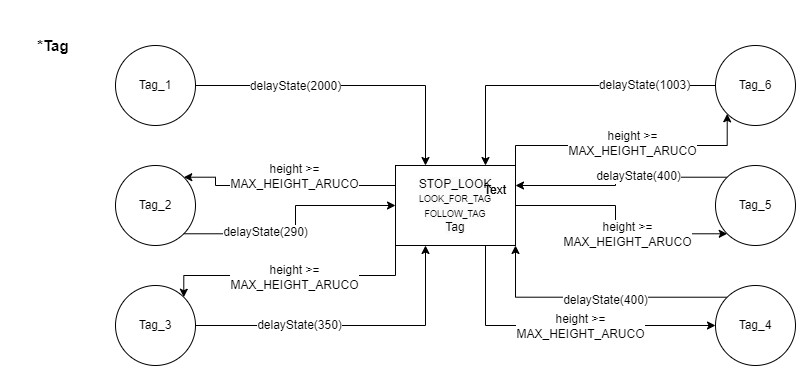

The diagram above was exported from draw.io. Its source (the exported page's mxGraphModel, read from the mxfile embedded in the PNG):
<mxGraphModel dx="1050" dy="553" grid="1" gridSize="10" guides="1" tooltips="1" connect="1" arrows="1" fold="1" page="1" pageScale="1" pageWidth="1200" pageHeight="1920" math="0" shadow="0">
  <root>
    <mxCell id="0" />
    <mxCell id="1" parent="0" />
    <mxCell id="Cp-CYqB3itJZMrvRFcvH-12" style="edgeStyle=orthogonalEdgeStyle;rounded=0;orthogonalLoop=1;jettySize=auto;html=1;exitX=1;exitY=0;exitDx=0;exitDy=0;entryX=0;entryY=1;entryDx=0;entryDy=0;fontFamily=Helvetica;fontSize=12;fontColor=#000000;startArrow=classic;startFill=1;targetPerimeterSpacing=7;endArrow=none;endFill=0;" edge="1" parent="1" source="waemNnNJ0vxl6hfFC8JQ-1" target="Cp-CYqB3itJZMrvRFcvH-7">
      <mxGeometry relative="1" as="geometry">
        <mxPoint x="360" y="240" as="targetPoint" />
        <Array as="points">
          <mxPoint x="228" y="270" />
          <mxPoint x="440" y="270" />
        </Array>
      </mxGeometry>
    </mxCell>
    <mxCell id="Cp-CYqB3itJZMrvRFcvH-27" value="height &amp;gt;=&lt;br style=&quot;border-color: var(--border-color);&quot;&gt;MAX_HEIGHT_ARUCO" style="edgeLabel;html=1;align=center;verticalAlign=middle;resizable=0;points=[];fontSize=12;fontFamily=Helvetica;fontColor=#000000;" vertex="1" connectable="0" parent="Cp-CYqB3itJZMrvRFcvH-12">
      <mxGeometry x="0.0039" y="-1" relative="1" as="geometry">
        <mxPoint as="offset" />
      </mxGeometry>
    </mxCell>
    <mxCell id="waemNnNJ0vxl6hfFC8JQ-1" value="Tag_3" style="ellipse;whiteSpace=wrap;html=1;aspect=fixed;labelBackgroundColor=none;fontFamily=Helvetica;fontSize=12;fontColor=#000000;" vertex="1" parent="1">
      <mxGeometry x="160" y="280" width="80" height="80" as="geometry" />
    </mxCell>
    <mxCell id="Cp-CYqB3itJZMrvRFcvH-9" style="edgeStyle=orthogonalEdgeStyle;rounded=0;orthogonalLoop=1;jettySize=auto;html=1;exitX=1;exitY=0;exitDx=0;exitDy=0;entryX=0;entryY=0.25;entryDx=0;entryDy=0;fontFamily=Helvetica;fontSize=12;fontColor=#000000;startArrow=classic;startFill=1;targetPerimeterSpacing=7;endArrow=none;endFill=0;" edge="1" parent="1" source="waemNnNJ0vxl6hfFC8JQ-2" target="Cp-CYqB3itJZMrvRFcvH-7">
      <mxGeometry relative="1" as="geometry">
        <mxPoint x="360" y="180" as="targetPoint" />
        <Array as="points">
          <mxPoint x="260" y="172" />
          <mxPoint x="260" y="180" />
        </Array>
      </mxGeometry>
    </mxCell>
    <mxCell id="Cp-CYqB3itJZMrvRFcvH-26" value="height &amp;gt;= &lt;br&gt;MAX_HEIGHT_ARUCO" style="edgeLabel;html=1;align=center;verticalAlign=middle;resizable=0;points=[];fontSize=12;fontFamily=Helvetica;fontColor=#000000;" vertex="1" connectable="0" parent="Cp-CYqB3itJZMrvRFcvH-9">
      <mxGeometry x="0.083" y="1" relative="1" as="geometry">
        <mxPoint y="-9" as="offset" />
      </mxGeometry>
    </mxCell>
    <mxCell id="waemNnNJ0vxl6hfFC8JQ-2" value="Tag_2" style="ellipse;whiteSpace=wrap;html=1;aspect=fixed;labelBackgroundColor=none;fontFamily=Helvetica;fontSize=12;fontColor=#000000;" vertex="1" parent="1">
      <mxGeometry x="160" y="160" width="80" height="80" as="geometry" />
    </mxCell>
    <mxCell id="Cp-CYqB3itJZMrvRFcvH-8" style="edgeStyle=orthogonalEdgeStyle;rounded=0;orthogonalLoop=1;jettySize=auto;html=1;exitX=1;exitY=0.5;exitDx=0;exitDy=0;entryX=0.25;entryY=0;entryDx=0;entryDy=0;fontFamily=Helvetica;fontSize=12;fontColor=#000000;startArrow=none;startFill=0;targetPerimeterSpacing=7;" edge="1" parent="1" source="waemNnNJ0vxl6hfFC8JQ-3" target="Cp-CYqB3itJZMrvRFcvH-7">
      <mxGeometry relative="1" as="geometry">
        <mxPoint x="390" y="160" as="targetPoint" />
      </mxGeometry>
    </mxCell>
    <mxCell id="Cp-CYqB3itJZMrvRFcvH-25" value="delayState(2000)" style="edgeLabel;html=1;align=center;verticalAlign=middle;resizable=0;points=[];fontSize=12;fontFamily=Helvetica;fontColor=#000000;" vertex="1" connectable="0" parent="Cp-CYqB3itJZMrvRFcvH-8">
      <mxGeometry x="-0.5235" y="-3" relative="1" as="geometry">
        <mxPoint x="25" y="-3" as="offset" />
      </mxGeometry>
    </mxCell>
    <mxCell id="waemNnNJ0vxl6hfFC8JQ-3" value="Tag_1" style="ellipse;whiteSpace=wrap;html=1;aspect=fixed;labelBackgroundColor=none;fontFamily=Helvetica;fontSize=12;fontColor=#000000;" vertex="1" parent="1">
      <mxGeometry x="160" y="40" width="80" height="80" as="geometry" />
    </mxCell>
    <mxCell id="Cp-CYqB3itJZMrvRFcvH-20" style="edgeStyle=orthogonalEdgeStyle;rounded=0;orthogonalLoop=1;jettySize=auto;html=1;exitX=0;exitY=0;exitDx=0;exitDy=0;entryX=1;entryY=0.25;entryDx=0;entryDy=0;fontFamily=Helvetica;fontSize=12;fontColor=#000000;startArrow=none;startFill=0;endArrow=classic;endFill=1;targetPerimeterSpacing=7;" edge="1" parent="1" source="waemNnNJ0vxl6hfFC8JQ-5" target="Cp-CYqB3itJZMrvRFcvH-7">
      <mxGeometry relative="1" as="geometry" />
    </mxCell>
    <mxCell id="Cp-CYqB3itJZMrvRFcvH-30" value="delayState(400)" style="edgeLabel;html=1;align=center;verticalAlign=middle;resizable=0;points=[];fontSize=12;fontFamily=Helvetica;fontColor=#000000;" vertex="1" connectable="0" parent="Cp-CYqB3itJZMrvRFcvH-20">
      <mxGeometry x="-0.187" y="-1" relative="1" as="geometry">
        <mxPoint as="offset" />
      </mxGeometry>
    </mxCell>
    <mxCell id="waemNnNJ0vxl6hfFC8JQ-5" value="Tag_5" style="ellipse;whiteSpace=wrap;html=1;aspect=fixed;labelBackgroundColor=none;fontFamily=Helvetica;fontSize=12;fontColor=#000000;" vertex="1" parent="1">
      <mxGeometry x="760" y="160" width="80" height="80" as="geometry" />
    </mxCell>
    <mxCell id="Cp-CYqB3itJZMrvRFcvH-18" style="edgeStyle=orthogonalEdgeStyle;rounded=0;orthogonalLoop=1;jettySize=auto;html=1;exitX=0;exitY=0;exitDx=0;exitDy=0;entryX=1;entryY=1;entryDx=0;entryDy=0;fontFamily=Helvetica;fontSize=12;fontColor=#000000;startArrow=none;startFill=0;endArrow=classic;endFill=1;targetPerimeterSpacing=7;" edge="1" parent="1" source="waemNnNJ0vxl6hfFC8JQ-6" target="Cp-CYqB3itJZMrvRFcvH-7">
      <mxGeometry relative="1" as="geometry" />
    </mxCell>
    <mxCell id="Cp-CYqB3itJZMrvRFcvH-29" value="delayState(400)" style="edgeLabel;html=1;align=center;verticalAlign=middle;resizable=0;points=[];fontSize=12;fontFamily=Helvetica;fontColor=#000000;" vertex="1" connectable="0" parent="Cp-CYqB3itJZMrvRFcvH-18">
      <mxGeometry x="-0.0741" y="3" relative="1" as="geometry">
        <mxPoint as="offset" />
      </mxGeometry>
    </mxCell>
    <mxCell id="waemNnNJ0vxl6hfFC8JQ-6" value="Tag_4" style="ellipse;whiteSpace=wrap;html=1;aspect=fixed;labelBackgroundColor=none;fontFamily=Helvetica;fontSize=12;fontColor=#000000;" vertex="1" parent="1">
      <mxGeometry x="760" y="280" width="80" height="80" as="geometry" />
    </mxCell>
    <mxCell id="Cp-CYqB3itJZMrvRFcvH-31" style="edgeStyle=orthogonalEdgeStyle;rounded=0;orthogonalLoop=1;jettySize=auto;html=1;exitX=0;exitY=0.5;exitDx=0;exitDy=0;entryX=0.75;entryY=0;entryDx=0;entryDy=0;fontFamily=Helvetica;fontSize=12;fontColor=#000000;startArrow=none;startFill=0;endArrow=classic;endFill=1;targetPerimeterSpacing=7;" edge="1" parent="1" source="waemNnNJ0vxl6hfFC8JQ-7" target="Cp-CYqB3itJZMrvRFcvH-7">
      <mxGeometry relative="1" as="geometry" />
    </mxCell>
    <mxCell id="Cp-CYqB3itJZMrvRFcvH-32" value="delayState(1003)" style="edgeLabel;html=1;align=center;verticalAlign=middle;resizable=0;points=[];fontSize=12;fontFamily=Helvetica;fontColor=#000000;" vertex="1" connectable="0" parent="Cp-CYqB3itJZMrvRFcvH-31">
      <mxGeometry x="-0.5374" y="-1" relative="1" as="geometry">
        <mxPoint as="offset" />
      </mxGeometry>
    </mxCell>
    <mxCell id="waemNnNJ0vxl6hfFC8JQ-7" value="Tag_6" style="ellipse;whiteSpace=wrap;html=1;aspect=fixed;labelBackgroundColor=none;fontFamily=Helvetica;fontSize=12;fontColor=#000000;" vertex="1" parent="1">
      <mxGeometry x="760" y="40" width="80" height="80" as="geometry" />
    </mxCell>
    <mxCell id="Cp-CYqB3itJZMrvRFcvH-14" style="edgeStyle=orthogonalEdgeStyle;rounded=0;orthogonalLoop=1;jettySize=auto;html=1;exitX=0.25;exitY=1;exitDx=0;exitDy=0;entryX=1;entryY=0.5;entryDx=0;entryDy=0;fontFamily=Helvetica;fontSize=12;fontColor=#000000;startArrow=classic;startFill=1;targetPerimeterSpacing=7;endArrow=none;endFill=0;" edge="1" parent="1" source="Cp-CYqB3itJZMrvRFcvH-7" target="waemNnNJ0vxl6hfFC8JQ-1">
      <mxGeometry relative="1" as="geometry">
        <mxPoint x="390" y="240" as="sourcePoint" />
      </mxGeometry>
    </mxCell>
    <mxCell id="Cp-CYqB3itJZMrvRFcvH-28" value="delayState(350)" style="edgeLabel;html=1;align=center;verticalAlign=middle;resizable=0;points=[];fontSize=12;fontFamily=Helvetica;fontColor=#000000;" vertex="1" connectable="0" parent="Cp-CYqB3itJZMrvRFcvH-14">
      <mxGeometry x="0.3368" y="-1" relative="1" as="geometry">
        <mxPoint as="offset" />
      </mxGeometry>
    </mxCell>
    <mxCell id="Cp-CYqB3itJZMrvRFcvH-16" style="edgeStyle=orthogonalEdgeStyle;rounded=0;orthogonalLoop=1;jettySize=auto;html=1;exitX=0;exitY=0.5;exitDx=0;exitDy=0;entryX=1;entryY=1;entryDx=0;entryDy=0;fontFamily=Helvetica;fontSize=12;fontColor=#000000;startArrow=classic;startFill=1;endArrow=none;endFill=0;targetPerimeterSpacing=7;" edge="1" parent="1" source="Cp-CYqB3itJZMrvRFcvH-7" target="waemNnNJ0vxl6hfFC8JQ-2">
      <mxGeometry relative="1" as="geometry">
        <mxPoint x="360" y="200" as="sourcePoint" />
      </mxGeometry>
    </mxCell>
    <mxCell id="Cp-CYqB3itJZMrvRFcvH-23" value="delayState(290)" style="edgeLabel;html=1;align=center;verticalAlign=middle;resizable=0;points=[];fontSize=12;fontFamily=Helvetica;fontColor=#000000;" vertex="1" connectable="0" parent="Cp-CYqB3itJZMrvRFcvH-16">
      <mxGeometry x="0.3186" y="-2" relative="1" as="geometry">
        <mxPoint x="-1" as="offset" />
      </mxGeometry>
    </mxCell>
    <mxCell id="Cp-CYqB3itJZMrvRFcvH-17" style="edgeStyle=orthogonalEdgeStyle;rounded=0;orthogonalLoop=1;jettySize=auto;html=1;exitX=0.75;exitY=1;exitDx=0;exitDy=0;entryX=0;entryY=0.5;entryDx=0;entryDy=0;fontFamily=Helvetica;fontSize=12;fontColor=#000000;startArrow=none;startFill=0;endArrow=classic;endFill=1;targetPerimeterSpacing=7;" edge="1" parent="1" source="Cp-CYqB3itJZMrvRFcvH-7" target="waemNnNJ0vxl6hfFC8JQ-6">
      <mxGeometry relative="1" as="geometry" />
    </mxCell>
    <mxCell id="Cp-CYqB3itJZMrvRFcvH-33" value="height &amp;gt;=&lt;br style=&quot;border-color: var(--border-color);&quot;&gt;MAX_HEIGHT_ARUCO" style="edgeLabel;html=1;align=center;verticalAlign=middle;resizable=0;points=[];fontSize=12;fontFamily=Helvetica;fontColor=#000000;" vertex="1" connectable="0" parent="Cp-CYqB3itJZMrvRFcvH-17">
      <mxGeometry x="-0.1496" y="3" relative="1" as="geometry">
        <mxPoint x="42" y="3" as="offset" />
      </mxGeometry>
    </mxCell>
    <mxCell id="Cp-CYqB3itJZMrvRFcvH-19" style="edgeStyle=orthogonalEdgeStyle;rounded=0;orthogonalLoop=1;jettySize=auto;html=1;exitX=1;exitY=0.5;exitDx=0;exitDy=0;entryX=0;entryY=1;entryDx=0;entryDy=0;fontFamily=Helvetica;fontSize=12;fontColor=#000000;startArrow=none;startFill=0;endArrow=classic;endFill=1;targetPerimeterSpacing=7;" edge="1" parent="1" source="Cp-CYqB3itJZMrvRFcvH-7" target="waemNnNJ0vxl6hfFC8JQ-5">
      <mxGeometry relative="1" as="geometry">
        <Array as="points">
          <mxPoint x="660" y="200" />
          <mxPoint x="660" y="228" />
        </Array>
      </mxGeometry>
    </mxCell>
    <mxCell id="Cp-CYqB3itJZMrvRFcvH-34" value="height &amp;gt;=&lt;br style=&quot;border-color: var(--border-color);&quot;&gt;MAX_HEIGHT_ARUCO" style="edgeLabel;html=1;align=center;verticalAlign=middle;resizable=0;points=[];fontSize=12;fontFamily=Helvetica;fontColor=#000000;" vertex="1" connectable="0" parent="Cp-CYqB3itJZMrvRFcvH-19">
      <mxGeometry x="0.1633" relative="1" as="geometry">
        <mxPoint as="offset" />
      </mxGeometry>
    </mxCell>
    <mxCell id="Cp-CYqB3itJZMrvRFcvH-21" style="edgeStyle=orthogonalEdgeStyle;rounded=0;orthogonalLoop=1;jettySize=auto;html=1;exitX=1;exitY=0;exitDx=0;exitDy=0;entryX=0;entryY=1;entryDx=0;entryDy=0;fontFamily=Helvetica;fontSize=12;fontColor=#000000;startArrow=none;startFill=0;endArrow=classic;endFill=1;targetPerimeterSpacing=7;" edge="1" parent="1" source="Cp-CYqB3itJZMrvRFcvH-7" target="waemNnNJ0vxl6hfFC8JQ-7">
      <mxGeometry relative="1" as="geometry" />
    </mxCell>
    <mxCell id="Cp-CYqB3itJZMrvRFcvH-35" value="height &amp;gt;=&lt;br style=&quot;border-color: var(--border-color);&quot;&gt;MAX_HEIGHT_ARUCO" style="edgeLabel;html=1;align=center;verticalAlign=middle;resizable=0;points=[];fontSize=12;fontFamily=Helvetica;fontColor=#000000;" vertex="1" connectable="0" parent="Cp-CYqB3itJZMrvRFcvH-21">
      <mxGeometry x="0.0337" y="3" relative="1" as="geometry">
        <mxPoint as="offset" />
      </mxGeometry>
    </mxCell>
    <mxCell id="Cp-CYqB3itJZMrvRFcvH-7" value="&lt;span style=&quot;color: rgb(0, 0, 0); font-family: Helvetica; font-size: 12px; font-style: normal; font-variant-ligatures: normal; font-variant-caps: normal; font-weight: 400; letter-spacing: normal; orphans: 2; text-align: center; text-indent: 0px; text-transform: none; widows: 2; word-spacing: 0px; -webkit-text-stroke-width: 0px; background-color: rgb(251, 251, 251); text-decoration-thickness: initial; text-decoration-style: initial; text-decoration-color: initial; float: none; display: inline !important;&quot;&gt;STOP_LOOK&lt;/span&gt;&lt;br style=&quot;border-color: var(--border-color); color: rgb(0, 0, 0); font-family: Helvetica; font-size: 12px; font-style: normal; font-variant-ligatures: normal; font-variant-caps: normal; font-weight: 400; letter-spacing: normal; orphans: 2; text-align: center; text-indent: 0px; text-transform: none; widows: 2; word-spacing: 0px; -webkit-text-stroke-width: 0px; background-color: rgb(251, 251, 251); text-decoration-thickness: initial; text-decoration-style: initial; text-decoration-color: initial;&quot;&gt;&lt;font style=&quot;border-color: var(--border-color); color: rgb(0, 0, 0); font-family: Helvetica; font-size: 12px; font-style: normal; font-variant-ligatures: normal; font-variant-caps: normal; font-weight: 400; letter-spacing: normal; orphans: 2; text-align: center; text-indent: 0px; text-transform: none; widows: 2; word-spacing: 0px; -webkit-text-stroke-width: 0px; background-color: rgb(251, 251, 251); text-decoration-thickness: initial; text-decoration-style: initial; text-decoration-color: initial;&quot;&gt;&lt;font style=&quot;border-color: var(--border-color); font-size: 9px;&quot;&gt;LOOK_FOR_TAG&lt;/font&gt;&lt;br style=&quot;border-color: var(--border-color);&quot;&gt;&lt;font style=&quot;border-color: var(--border-color); font-size: 9px;&quot;&gt;FOLLOW_TAG&lt;br style=&quot;border-color: var(--border-color);&quot;&gt;&lt;/font&gt;&lt;font style=&quot;border-color: var(--border-color); font-size: 12px;&quot;&gt;Tag&lt;/font&gt;&lt;/font&gt;" style="rounded=0;whiteSpace=wrap;html=1;labelBackgroundColor=none;fontFamily=Helvetica;fontSize=12;fontColor=#000000;" vertex="1" parent="1">
      <mxGeometry x="440" y="160" width="120" height="80" as="geometry" />
    </mxCell>
    <mxCell id="mNnz8fCyMkXvzOnJJx7I-1" value="Text" style="text;html=1;strokeColor=none;fillColor=none;align=center;verticalAlign=middle;whiteSpace=wrap;rounded=0;fontSize=12;fontFamily=Helvetica;fontColor=#000000;" vertex="1" parent="1">
      <mxGeometry x="510" y="170" width="60" height="30" as="geometry" />
    </mxCell>
    <mxCell id="mNnz8fCyMkXvzOnJJx7I-2" value="Text" style="text;html=1;strokeColor=none;fillColor=none;align=center;verticalAlign=middle;whiteSpace=wrap;rounded=0;fontSize=12;fontFamily=Helvetica;fontColor=#000000;" vertex="1" parent="1">
      <mxGeometry x="510" y="170" width="60" height="30" as="geometry" />
    </mxCell>
    <mxCell id="mNnz8fCyMkXvzOnJJx7I-3" value="&lt;b style=&quot;border-color: var(--border-color); font-size: 15px;&quot;&gt;*Tag&amp;nbsp;&lt;/b&gt;" style="text;html=1;strokeColor=none;fillColor=none;align=center;verticalAlign=middle;whiteSpace=wrap;rounded=0;fontSize=12;fontFamily=Helvetica;fontColor=#000000;" vertex="1" parent="1">
      <mxGeometry x="60" y="10" width="80" height="60" as="geometry" />
    </mxCell>
  </root>
</mxGraphModel>